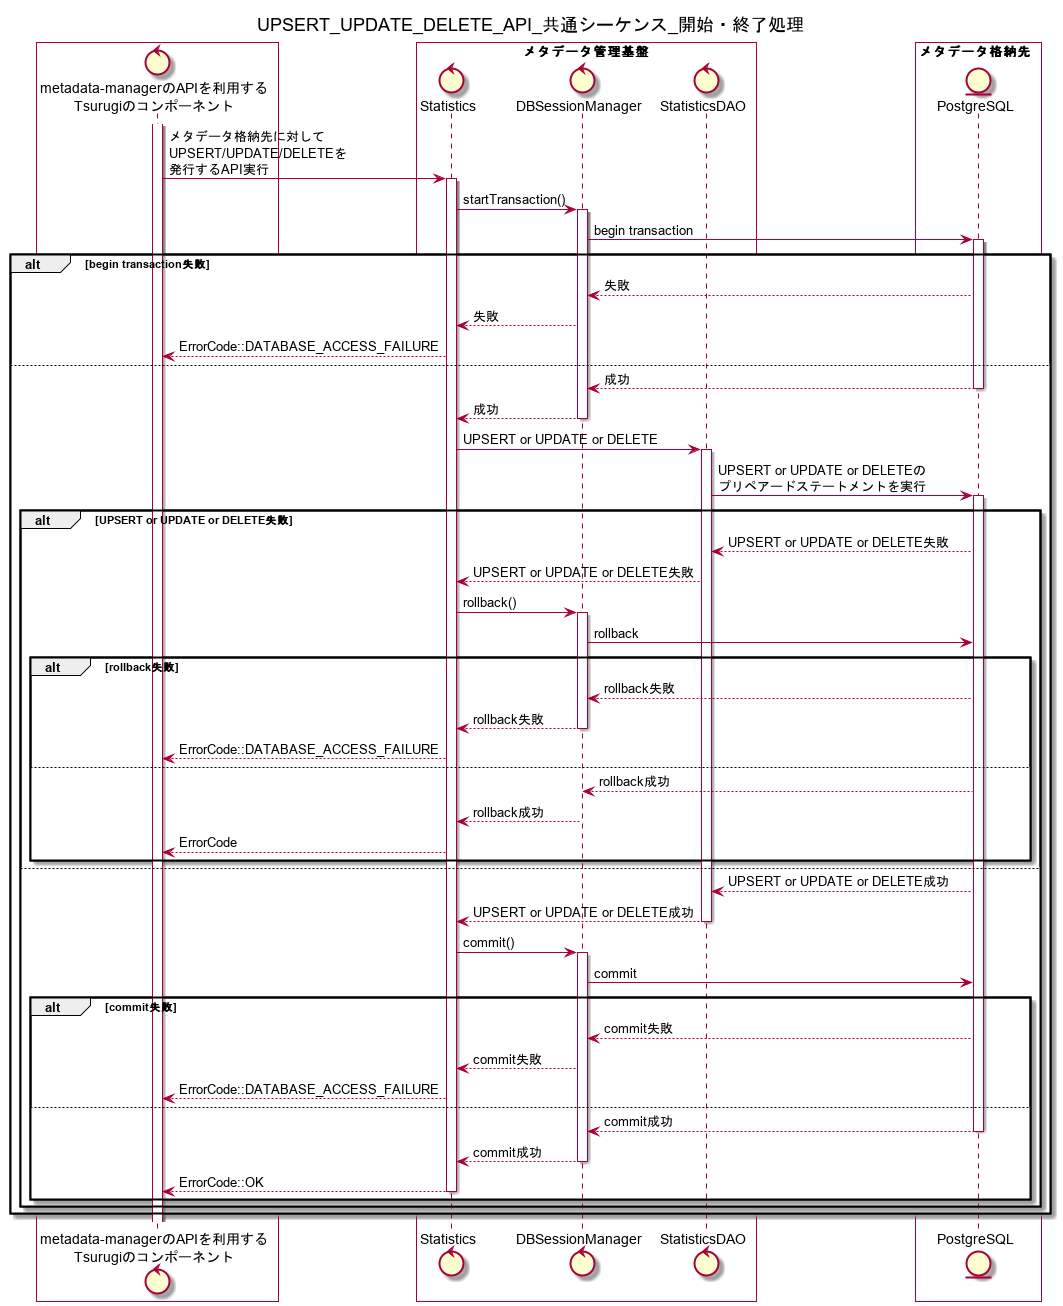

The diagram above was rendered by PlantUML. Its source (embedded in the PNG):
@startuml
title UPSERT_UPDATE_DELETE_API_共通シーケンス_開始・終了処理

box #White
control "metadata-managerのAPIを利用する\nTsurugiのコンポーネント" as ogawayama
end box
box "メタデータ管理基盤" #White
control "Statistics" as Statistics
control "DBSessionManager" as DBSessionManager
control "StatisticsDAO" as StatisticsDAO
end box
box メタデータ格納先  #White
entity "PostgreSQL" as metadata_storage
end box

activate ogawayama
ogawayama -> Statistics : メタデータ格納先に対して\nUPSERT/UPDATE/DELETEを\n発行するAPI実行
activate Statistics
Statistics -> DBSessionManager : startTransaction()
activate DBSessionManager
DBSessionManager -> metadata_storage : begin transaction
activate metadata_storage
alt begin transaction失敗
DBSessionManager <-- metadata_storage : 失敗
Statistics <-- DBSessionManager : 失敗
ogawayama <-- Statistics : ErrorCode::DATABASE_ACCESS_FAILURE
else
DBSessionManager <-- metadata_storage : 成功
deactivate metadata_storage
Statistics <-- DBSessionManager : 成功
deactivate DBSessionManager
Statistics -> StatisticsDAO : UPSERT or UPDATE or DELETE
activate StatisticsDAO
StatisticsDAO -> metadata_storage : UPSERT or UPDATE or DELETEの\nプリペアードステートメントを実行

alt UPSERT or UPDATE or DELETE失敗
activate metadata_storage
StatisticsDAO <-- metadata_storage : UPSERT or UPDATE or DELETE失敗
Statistics <-- StatisticsDAO : UPSERT or UPDATE or DELETE失敗
Statistics -> DBSessionManager : rollback()
activate DBSessionManager
DBSessionManager -> metadata_storage : rollback
alt rollback失敗
DBSessionManager <-- metadata_storage : rollback失敗
Statistics <-- DBSessionManager : rollback失敗
deactivate DBSessionManager
ogawayama <-- Statistics : ErrorCode::DATABASE_ACCESS_FAILURE
else
DBSessionManager <-- metadata_storage : rollback成功
Statistics <-- DBSessionManager : rollback成功
deactivate DBSessionManager
ogawayama <-- Statistics : ErrorCode
end
else
StatisticsDAO <-- metadata_storage : UPSERT or UPDATE or DELETE成功
Statistics <-- StatisticsDAO : UPSERT or UPDATE or DELETE成功
deactivate StatisticsDAO
Statistics -> DBSessionManager : commit()
activate DBSessionManager
DBSessionManager -> metadata_storage : commit
alt commit失敗
DBSessionManager <-- metadata_storage : commit失敗
Statistics <-- DBSessionManager : commit失敗
ogawayama <-- Statistics : ErrorCode::DATABASE_ACCESS_FAILURE
else
DBSessionManager <-- metadata_storage : commit成功
deactivate metadata_storage
Statistics <-- DBSessionManager : commit成功
deactivate DBSessionManager
ogawayama <-- Statistics : ErrorCode::OK
deactivate Statistics
end
end
end
@enduml